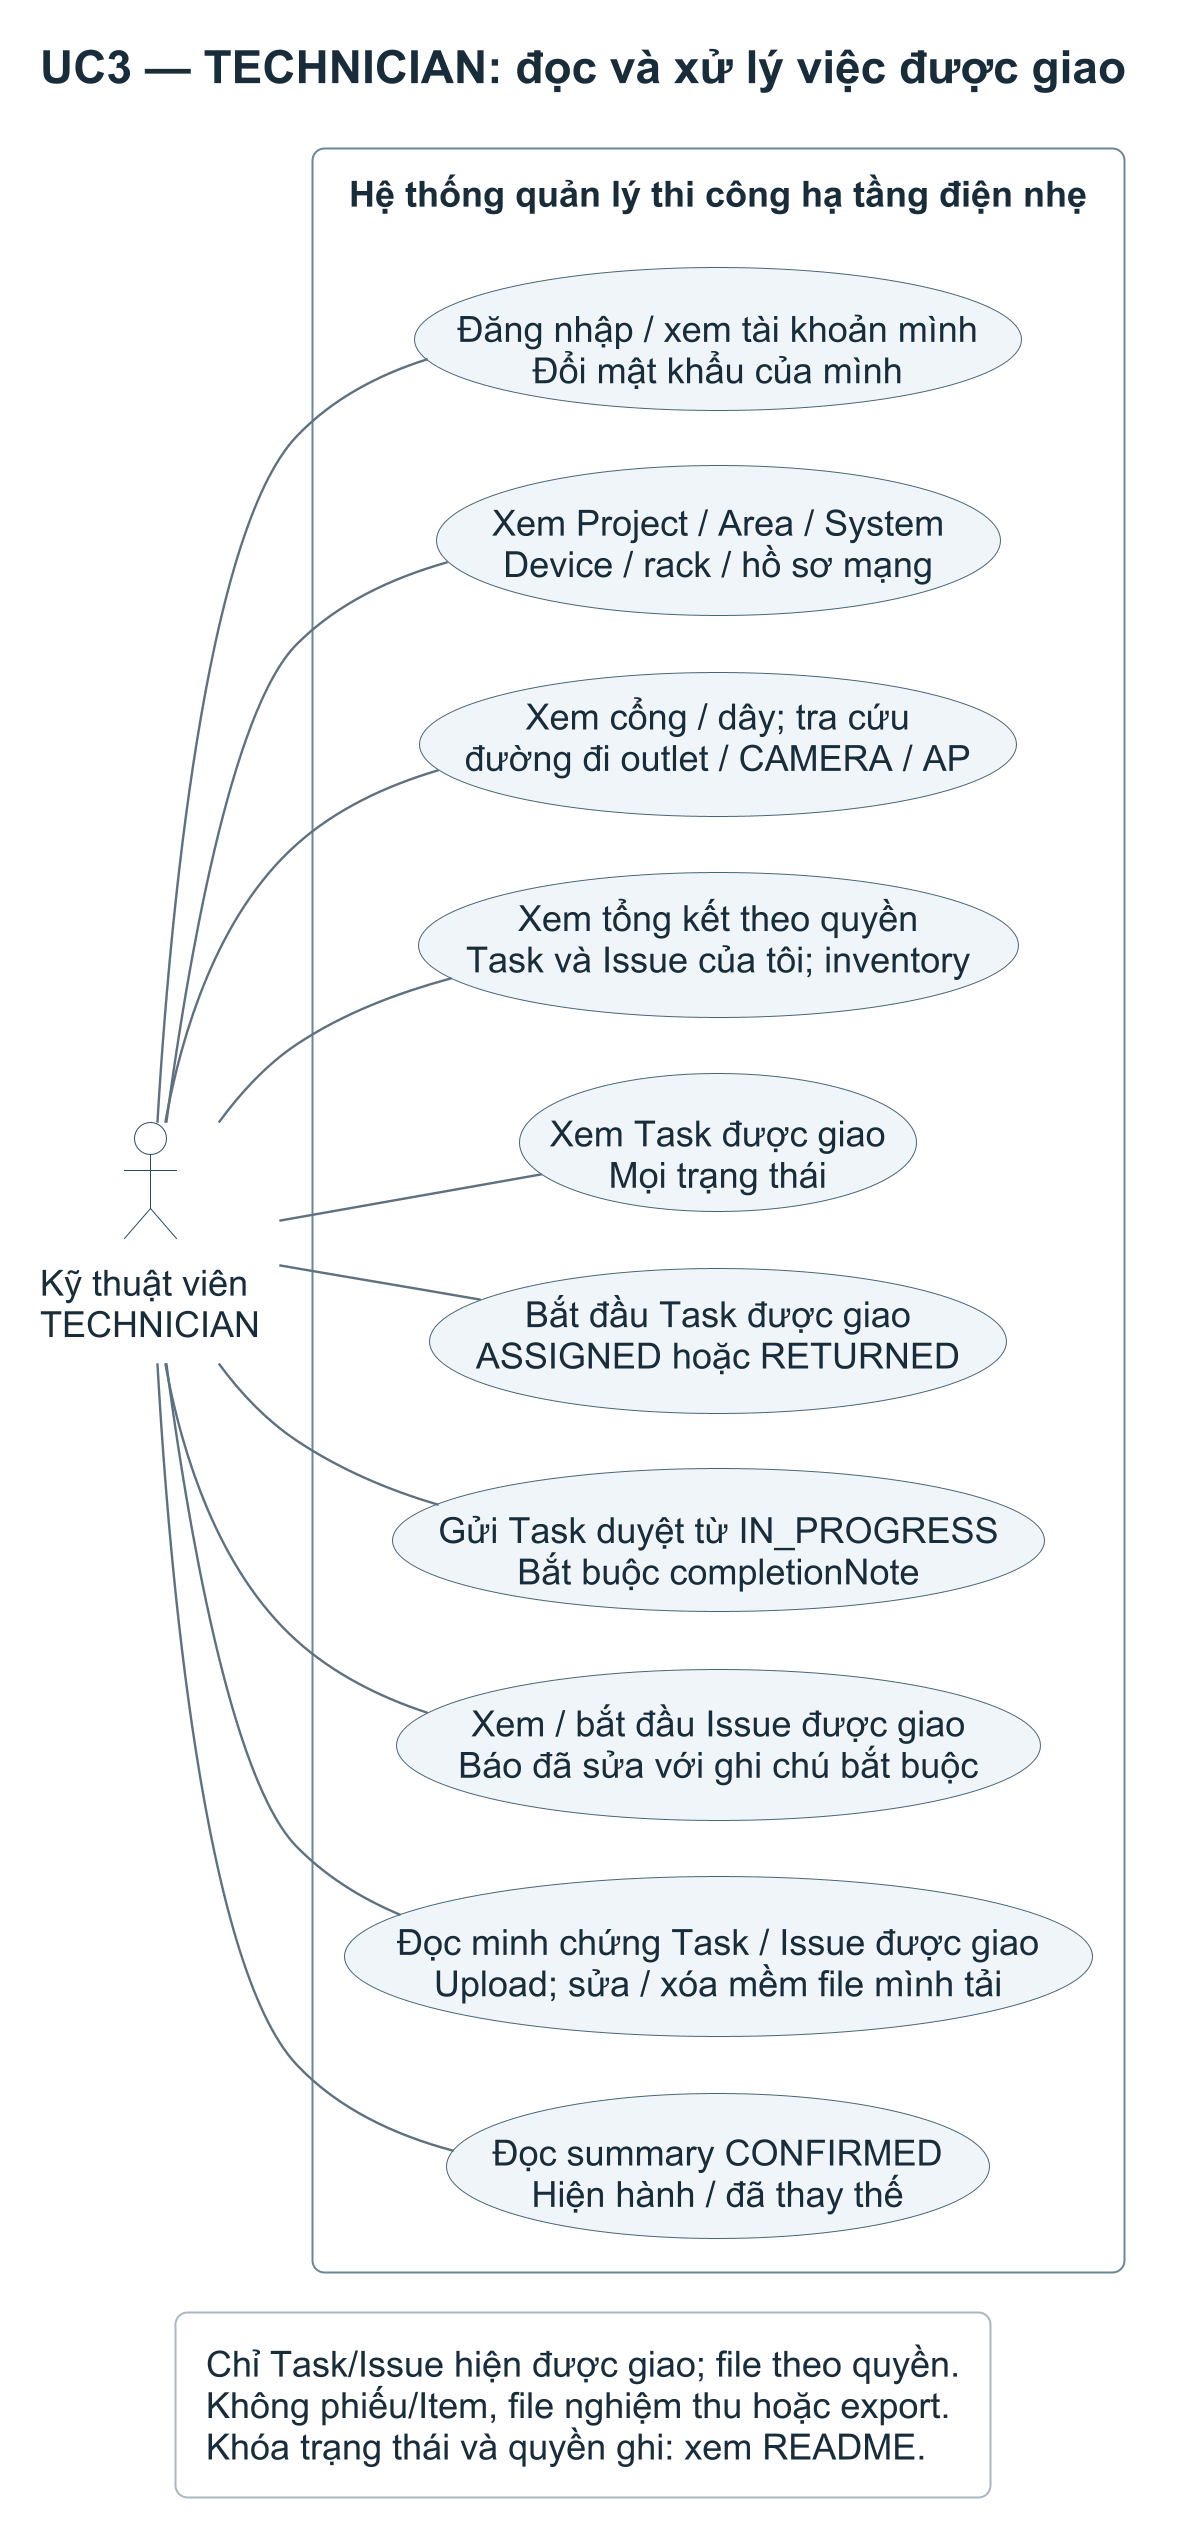

The diagram above was rendered by PlantUML. Its source (embedded in the PNG):
@startuml UC3
skinparamlocked dpi 192
!include style.iuml
left to right direction
skinparam ranksep 24
title UC3 — TECHNICIAN: đọc và xử lý việc được giao

actor "Kỹ thuật viên\nTECHNICIAN" as tech
rectangle "Hệ thống quản lý thi công hạ tầng điện nhẹ" {
  usecase "Đăng nhập / xem tài khoản mình\nĐổi mật khẩu của mình" as auth
  usecase "Xem Project / Area / System\nDevice / rack / hồ sơ mạng" as catalog
  usecase "Xem cổng / dây; tra cứu\nđường đi outlet / CAMERA / AP" as trace
  usecase "Xem tổng kết theo quyền\nTask và Issue của tôi; inventory" as summary
  usecase "Xem Task được giao\nMọi trạng thái" as viewTasks
  usecase "Bắt đầu Task được giao\nASSIGNED hoặc RETURNED" as start
  usecase "Gửi Task duyệt từ IN_PROGRESS\nBắt buộc completionNote" as submit
  usecase "Xem / bắt đầu Issue được giao\nBáo đã sửa với ghi chú bắt buộc" as issue
  usecase "Đọc minh chứng Task / Issue được giao\nUpload; sửa / xóa mềm file mình tải" as evidence
  usecase "Đọc summary CONFIRMED\nHiện hành / đã thay thế" as acceptance
}
tech -- auth
tech -- catalog
tech -- trace
tech -- summary
tech -- viewTasks
tech -- start
tech -- submit
tech -- issue
tech -- evidence
tech -- acceptance

legend bottom
  Chỉ Task/Issue hiện được giao; file theo quyền.
  Không phiếu/Item, file nghiệm thu hoặc export.
  Khóa trạng thái và quyền ghi: xem README.
endlegend
@enduml